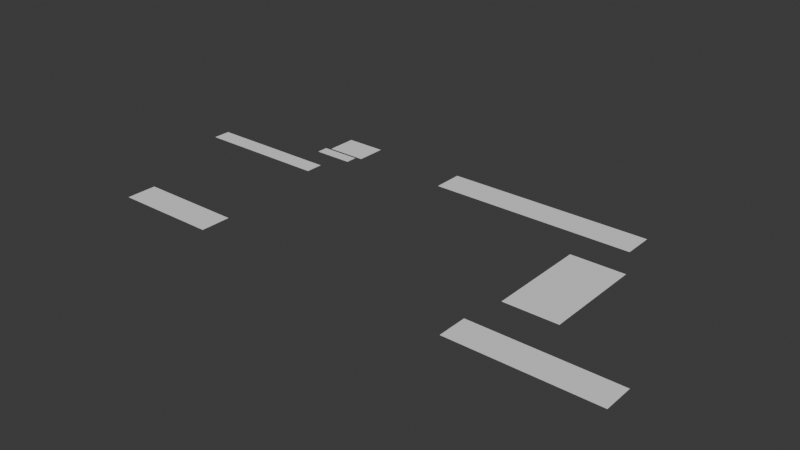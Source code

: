 # Source: Menu.blend  (saved by Blender 4.2.66; exported with 4.5.12 LTS)
import bpy
from mathutils import Matrix  # noqa: F401  (used for matrix-valued properties, if any)

bpy.ops.wm.read_factory_settings(use_empty=True)
scene = bpy.context.scene
scene.name = 'Scene'

# ---- collections
col_collection = bpy.data.collections.new('Collection'); scene.collection.children.link(col_collection)

# ---- world
world_world = bpy.data.worlds.new('World'); scene.world = world_world
world_world.use_nodes = True; world_world.node_tree.nodes.clear()
_N = world_world.node_tree.nodes; _L = world_world.node_tree.links
n0 = _N.new('ShaderNodeOutputWorld'); n0.name = 'World Output'; n0.location = (300, 300)
n1 = _N.new('ShaderNodeBackground'); n1.name = 'Background'; n1.location = (10, 300)
n1.inputs[0].default_value = (0.05088, 0.05088, 0.05088, 1.0)
_L.new(n1.outputs[0], n0.inputs[0])
n0.is_active_output = True
world_world.color = (0.05088, 0.05088, 0.05088)
world_world.sun_shadow_jitter_overblur = 0.0

# ---- meshes
me_plane = bpy.data.meshes.new('Plane')
me_plane.from_pydata([(-1.0, -1.0, 0.0), (1.0, -1.0, 0.0), (-1.0, 1.0, 0.0), (1.0, 1.0, 0.0)], [], [(0, 1, 3, 2)])
_uv = me_plane.uv_layers.new(name='UVMap')
_uv.uv.foreach_set('vector', [0.0, 0.0, 1.0, 0.0, 1.0, 1.0, 0.0, 1.0])
me_plane.materials.append(None)
me_plane.update()
me_plane_002 = bpy.data.meshes.new('Plane.002')
me_plane_002.from_pydata([(-1.0, -1.0, 0.0), (1.0, -1.0, 0.0), (-1.0, 1.0, 0.0), (1.0, 1.0, 0.0)], [], [(0, 1, 3, 2)])
_uv = me_plane_002.uv_layers.new(name='UVMap')
_uv.uv.foreach_set('vector', [0.0, 0.0, 1.0, 0.0, 1.0, 1.0, 0.0, 1.0])
me_plane_002.materials.append(None)
me_plane_002.update()
me_plane_003 = bpy.data.meshes.new('Plane.003')
me_plane_003.from_pydata([(-1.0, -1.0, 0.0), (1.0, -1.0, 0.0), (-1.0, 1.0, 0.0), (1.0, 1.0, 0.0)], [], [(0, 1, 3, 2)])
_uv = me_plane_003.uv_layers.new(name='UVMap')
_uv.uv.foreach_set('vector', [0.0, 0.0, 1.0, 0.0, 1.0, 1.0, 0.0, 1.0])
me_plane_003.materials.append(None)
me_plane_003.update()
me_plane_004 = bpy.data.meshes.new('Plane.004')
me_plane_004.from_pydata([(-1.0, -1.0, 0.0), (1.0, -1.0, 0.0), (-1.0, 1.0, 0.0), (1.0, 1.0, 0.0)], [], [(0, 1, 3, 2)])
_uv = me_plane_004.uv_layers.new(name='UVMap')
_uv.uv.foreach_set('vector', [0.0, 0.0, 1.0, 0.0, 1.0, 1.0, 0.0, 1.0])
me_plane_004.materials.append(None)
me_plane_004.update()
me_plane_006 = bpy.data.meshes.new('Plane.006')
me_plane_006.from_pydata([(-1.0, -1.0, 0.0), (1.0, -1.0, 0.0), (-1.0, 1.0, 0.0), (1.0, 1.0, 0.0)], [], [(0, 1, 3, 2)])
_uv = me_plane_006.uv_layers.new(name='UVMap')
_uv.uv.foreach_set('vector', [0.0, 0.0, 1.0, 0.0, 1.0, 1.0, 0.0, 1.0])
me_plane_006.materials.append(None)
me_plane_006.update()
me_plane_007 = bpy.data.meshes.new('Plane.007')
me_plane_007.from_pydata([(-1.0, -1.0, 0.0), (1.0, -1.0, 0.0), (-1.0, 1.0, 0.0), (1.0, 1.0, 0.0)], [], [(0, 1, 3, 2)])
_uv = me_plane_007.uv_layers.new(name='UVMap')
_uv.uv.foreach_set('vector', [0.0, 0.0, 1.0, 0.0, 1.0, 1.0, 0.0, 1.0])
me_plane_007.materials.append(None)
me_plane_007.update()
me_plane_008 = bpy.data.meshes.new('Plane.008')
me_plane_008.from_pydata([(-1.0, -1.0, 0.0), (1.0, -1.0, 0.0), (-1.0, 1.0, 0.0), (1.0, 1.0, 0.0)], [], [(0, 1, 3, 2)])
_uv = me_plane_008.uv_layers.new(name='UVMap')
_uv.uv.foreach_set('vector', [0.0, 0.0, 1.0, 0.0, 1.0, 1.0, 0.0, 1.0])
me_plane_008.materials.append(None)
me_plane_008.update()

# ---- objects
ob_plane = bpy.data.objects.new('Plane', me_plane)
ob_plane_001 = bpy.data.objects.new('Plane.001', me_plane_002)
ob_plane_002 = bpy.data.objects.new('Plane.002', me_plane_003)
ob_plane_003 = bpy.data.objects.new('Plane.003', me_plane_004)
ob_plane_005 = bpy.data.objects.new('Plane.005', me_plane_006)
ob_plane_006 = bpy.data.objects.new('Plane.006', me_plane_007)
ob_plane_004 = bpy.data.objects.new('Plane.004', me_plane_008)

# ---- transforms, parenting, visibility, modifiers, constraints
ob_plane.location = (-11.85, 7.427, 0.0)
ob_plane.scale = (1.687, 1.257, 1.0)
ob_plane_001.location = (6.598, 7.361, 0.0)
ob_plane_001.scale = (8.562, 1.257, 1.0)
ob_plane_002.location = (17.42, -9.666, 0.0)
ob_plane_002.scale = (5.927, 1.257, 1.0)
ob_plane_003.location = (-14.83, -9.613, 0.0)
ob_plane_003.scale = (4.309, 1.257, 1.0)
ob_plane_005.location = (14.33, -1.019, 0.0)
ob_plane_005.scale = (2.214, 4.165, 1.0)
ob_plane_006.location = (-12.14, 5.312, 0.1153)
ob_plane_006.scale = (1.657, 0.4789, 1.0)
ob_plane_004.location = (-17.48, 2.326, 0.0)
ob_plane_004.scale = (5.604, 0.7425, 1.0)

# ---- collection membership
col_collection.objects.link(ob_plane)
col_collection.objects.link(ob_plane_001)
col_collection.objects.link(ob_plane_002)
col_collection.objects.link(ob_plane_003)
col_collection.objects.link(ob_plane_005)
col_collection.objects.link(ob_plane_006)
col_collection.objects.link(ob_plane_004)

# ---- scene / render settings (as saved in the file)
scene.frame_start = 0; scene.frame_end = 15; scene.frame_set(0)
scene.render.engine = 'BLENDER_EEVEE_NEXT'
scene.render.fps = 30
bpy.context.view_layer.update()

# ---- added for rendering (the .blend has no active camera and no usable light): camera, sun
cam_auto = bpy.data.cameras.new('AutoCamera')
cam_auto.lens = 50.0
cam_auto.sensor_width = 36.0
cam_auto.clip_end = 1000.0
ob_auto_camera = bpy.data.objects.new('AutoCamera', cam_auto)
scene.collection.objects.link(ob_auto_camera)
ob_auto_camera.location = (46.7643, -57.0764, 37.3624)
ob_auto_camera.rotation_euler = (1.09748, -7.21219e-08, 0.694738)
scene.camera = ob_auto_camera
light_auto_sun = bpy.data.lights.new('AutoSun', 'SUN')
light_auto_sun.energy = 3.0
light_auto_sun.angle = 0.0523599
ob_auto_sun = bpy.data.objects.new('AutoSun', light_auto_sun)
scene.collection.objects.link(ob_auto_sun)
ob_auto_sun.rotation_euler = (0.872665, 0.174533, 0.523599)
bpy.context.view_layer.update()
